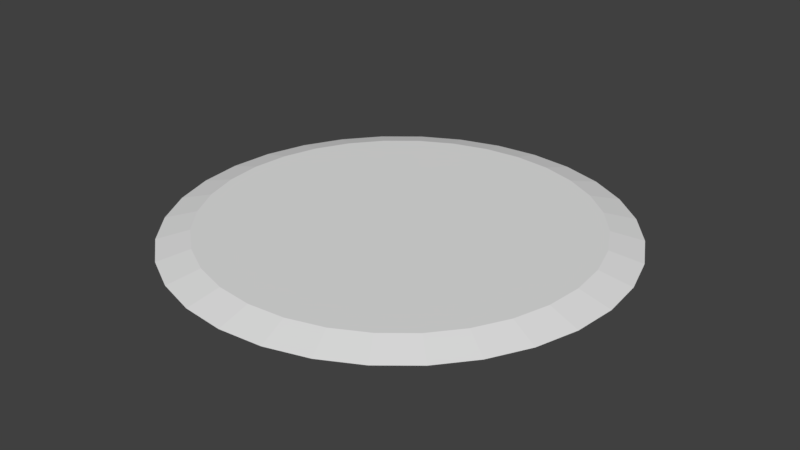 # Source: untitled.blend  (saved by Blender 2.78.0; exported with 4.5.12 LTS)
import bpy
from mathutils import Matrix  # noqa: F401  (used for matrix-valued properties, if any)

bpy.ops.wm.read_factory_settings(use_empty=True)
scene = bpy.context.scene
scene.name = 'Scene'

# ---- collections
col_collection_1 = bpy.data.collections.new('Collection 1'); scene.collection.children.link(col_collection_1)

# ---- world
world_world = bpy.data.worlds.new('World'); scene.world = world_world
world_world.color = (0.05088, 0.05088, 0.05088)
world_world.use_sun_shadow = False
world_world.sun_shadow_jitter_overblur = 0.0
world_world.cycles.sampling_method = 'MANUAL'

# ---- meshes
me_circle = bpy.data.meshes.new('Circle')
me_circle.from_pydata([(1.147e-07, 2.589, 0.03449), (-0.5051, 2.539, 0.03449), (-0.9908, 2.392, 0.03449), (-1.438, 2.153, 0.03449), (-1.831, 1.831, 0.03449), (-2.153, 1.438, 0.03449), (-2.392, 0.9908, 0.03449), (-2.539, 0.5051, 0.03449), (-2.589, -2.781e-07, 0.03449), (-2.539, -0.5051, 0.03449), (-2.392, -0.9908, 0.03449), (-2.153, -1.438, 0.03449), (-1.831, -1.831, 0.03449), (-1.438, -2.153, 0.03449), (-0.9908, -2.392, 0.03449), (-0.5051, -2.539, 0.03449), (9.584e-07, -2.589, 0.03449), (0.5051, -2.539, 0.03449), (0.9908, -2.392, 0.03449), (1.438, -2.153, 0.03449), (1.831, -1.831, 0.03449), (2.153, -1.438, 0.03449), (2.392, -0.9908, 0.03449), (2.539, -0.5051, 0.03449), (2.589, 2.026e-06, 0.03449), (2.539, 0.5051, 0.03449), (2.392, 0.9908, 0.03449), (2.153, 1.438, 0.03449), (1.831, 1.831, 0.03449), (1.438, 2.153, 0.03449), (0.9908, 2.392, 0.03449), (0.5051, 2.539, 0.03449), (-0.5899, 2.966, -0.07791), (1.663e-07, 3.024, -0.07791), (-1.157, 2.794, -0.07791), (-1.68, 2.514, -0.07791), (-2.138, 2.138, -0.07791), (-2.514, 1.68, -0.07791), (-2.794, 1.157, -0.07791), (-2.966, 0.5899, -0.07791), (-3.024, -3.692e-07, -0.07791), (-2.966, -0.5899, -0.07791), (-2.794, -1.157, -0.07791), (-2.514, -1.68, -0.07791), (-2.138, -2.138, -0.07791), (-1.68, -2.514, -0.07791), (-1.157, -2.794, -0.07791), (-0.5899, -2.966, -0.07791), (1.152e-06, -3.024, -0.07791), (0.5899, -2.966, -0.07791), (1.157, -2.794, -0.07791), (1.68, -2.514, -0.07791), (2.138, -2.138, -0.07791), (2.514, -1.68, -0.07791), (2.794, -1.157, -0.07791), (2.966, -0.5899, -0.07791), (3.024, 2.322e-06, -0.07791), (2.966, 0.5899, -0.07791), (2.794, 1.157, -0.07791), (2.514, 1.68, -0.07791), (2.138, 2.138, -0.07791), (1.68, 2.514, -0.07791), (1.157, 2.794, -0.07791), (0.5899, 2.966, -0.07791)], [], [(1, 0, 31, 30, 29, 28, 27, 26, 25, 24, 23, 22, 21, 20, 19, 18, 17, 16, 15, 14, 13, 12, 11, 10, 9, 8, 7, 6, 5, 4, 3, 2), (32, 34, 35, 36, 37, 38, 39, 40, 41, 42, 43, 44, 45, 46, 47, 48, 49, 50, 51, 52, 53, 54, 55, 56, 57, 58, 59, 60, 61, 62, 63, 33), (16, 17, 49, 48), (3, 4, 36, 35), (30, 31, 63, 62), (17, 18, 50, 49), (4, 5, 37, 36), (31, 0, 33, 63), (18, 19, 51, 50), (5, 6, 38, 37), (19, 20, 52, 51), (6, 7, 39, 38), (20, 21, 53, 52), (7, 8, 40, 39), (21, 22, 54, 53), (8, 9, 41, 40), (22, 23, 55, 54), (9, 10, 42, 41), (23, 24, 56, 55), (10, 11, 43, 42), (24, 25, 57, 56), (11, 12, 44, 43), (25, 26, 58, 57), (12, 13, 45, 44), (26, 27, 59, 58), (13, 14, 46, 45), (0, 1, 32, 33), (27, 28, 60, 59), (14, 15, 47, 46), (1, 2, 34, 32), (28, 29, 61, 60), (15, 16, 48, 47), (2, 3, 35, 34), (29, 30, 62, 61)])
me_circle.use_remesh_preserve_volume = False
me_circle.use_remesh_preserve_attributes = False
me_circle.use_mirror_vertex_groups = False
me_circle.update()

# ---- objects
ob_circle = bpy.data.objects.new('Circle', me_circle)

# ---- transforms, parenting, visibility, modifiers, constraints
ob_circle.location = (3.13, -1.324, 1.6)
ob_circle.scale = (1.924, 1.924, 1.924)
ob_circle.lineart.crease_threshold = 0.0

# ---- collection membership
col_collection_1.objects.link(ob_circle)

# ---- scene / render settings (as saved in the file)
scene.frame_start = 1; scene.frame_end = 250; scene.frame_set(1)
scene.render.engine = 'BLENDER_EEVEE_NEXT'
scene.render.resolution_percentage = 50
scene.render.dither_intensity = 0.0
scene.cycles.use_denoising = False
scene.cycles.samples = 128
scene.cycles.sampling_pattern = 'TABULATED_SOBOL'
scene.cycles.light_sampling_threshold = 0.0
scene.cycles.use_adaptive_sampling = False
scene.cycles.use_light_tree = False
scene.cycles.blur_glossy = 0.0
scene.cycles.sample_clamp_indirect = 0.0
scene.view_settings.view_transform = 'Standard'
bpy.context.view_layer.update()

# ---- added for rendering (the .blend has no active camera and no usable light): camera, sun
cam_auto = bpy.data.cameras.new('AutoCamera')
cam_auto.lens = 50.0
cam_auto.sensor_width = 36.0
cam_auto.clip_end = 1000.0
ob_auto_camera = bpy.data.objects.new('AutoCamera', cam_auto)
scene.collection.objects.link(ob_auto_camera)
ob_auto_camera.location = (18.356, -19.5951, 13.739)
ob_auto_camera.rotation_euler = (1.09748, -7.21219e-08, 0.694738)
scene.camera = ob_auto_camera
light_auto_sun = bpy.data.lights.new('AutoSun', 'SUN')
light_auto_sun.energy = 3.0
light_auto_sun.angle = 0.0523599
ob_auto_sun = bpy.data.objects.new('AutoSun', light_auto_sun)
scene.collection.objects.link(ob_auto_sun)
ob_auto_sun.rotation_euler = (0.872665, 0.174533, 0.523599)
bpy.context.view_layer.update()

